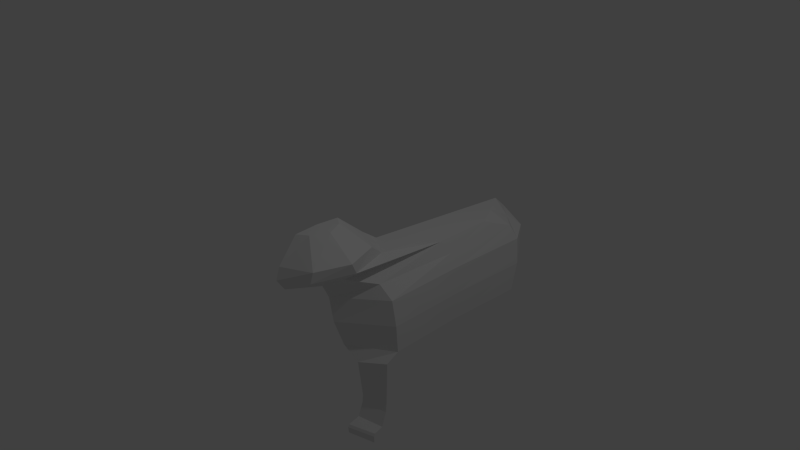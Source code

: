 # Source: gatinsky.blend  (saved by Blender 2.76.0; exported with 4.5.12 LTS)
import bpy
from mathutils import Matrix  # noqa: F401  (used for matrix-valued properties, if any)

bpy.ops.wm.read_factory_settings(use_empty=True)
scene = bpy.context.scene
scene.name = 'Scene'

# ---- collections
col_collection_1 = bpy.data.collections.new('Collection 1'); scene.collection.children.link(col_collection_1)

# ---- world
world_world = bpy.data.worlds.new('World'); scene.world = world_world
world_world.color = (0.05088, 0.05088, 0.05088)
world_world.use_sun_shadow = False
world_world.sun_shadow_jitter_overblur = 0.0
world_world.cycles.sampling_method = 'MANUAL'
world_world.cycles.sample_map_resolution = 256

# ---- cameras
cam_camera = bpy.data.cameras.new('Camera')
cam_camera.clip_end = 100.0
cam_camera.lens = 35.0
cam_camera.sensor_width = 32.0
cam_camera.sensor_height = 18.0
cam_camera.ortho_scale = 7.314
cam_camera.dof.focus_distance = 0.0
cam_camera.dof.aperture_fstop = 128.0

# ---- lights
light_lamp = bpy.data.lights.new('Lamp', 'POINT')
light_lamp.transmission_factor = 0.0
light_lamp.cutoff_distance = 30.0
light_lamp.energy = 100.0
light_lamp.shadow_buffer_clip_start = 1.001
light_lamp.shadow_soft_size = 0.1
light_lamp.shadow_maximum_resolution = 0.006
light_lamp.use_absolute_resolution = True
light_lamp.cycles.use_multiple_importance_sampling = False

# ---- meshes
me_sphere = bpy.data.meshes.new('Sphere')
me_sphere.from_pydata([(3.266e-07, -0.4311, 1.213), (2.613e-07, 2.499, 0.5303), (0.02683, 2.743, -0.1951), (0.03652, 2.632, -0.5992), (0.138, -0.5241, 1.213), (0.4446, 1.771, 0.5556), (0.6568, 2.255, -0.1951), (0.6432, 2.169, -0.5992), (0.2515, -0.7486, 1.213), (0.4416, 0.9206, 0.5556), (0.6279, 1.076, -0.1951), (0.611, 1.05, -0.5992), (0.138, -0.973, 1.213), (0.3123, -0.6341, 0.5556), (0.6642, -0.1036, -0.1951), (0.6507, -0.06922, -0.5992), (3.258e-07, 1.05, -0.7677), (3.117e-07, -1.066, 1.213), (1.584e-07, -1.278, 0.5556), (0.02686, -0.5919, -0.1951), (0.03667, -0.4518, -0.5992), (2.48e-08, -0.7486, 1.232), (0.007732, 2.768, 0.1802), (0.6241, 2.269, 0.1802), (0.602, 1.067, 0.1802), (0.6311, -0.1356, 0.1802), (0.007545, -0.6337, 0.1802), (3.324e-07, -0.04482, 0.8843), (0.3923, -0.2333, 0.8843), (0.5547, -0.6883, 0.8843), (0.3923, -1.143, 0.8843), (2.298e-07, -1.332, 0.8843), (2.969e-07, 0.1794, 0.72), (0.3523, -0.04989, 0.72), (0.5285, -0.6035, 0.72), (0.3523, -1.157, 0.72), (1.941e-07, -1.386, 0.72), (3.258e-07, 1.05, -0.7677), (0.03667, -0.4518, -0.5992), (3.258e-07, 1.05, -0.7677), (0.6507, -0.06922, -0.5992), (0.03667, -0.4518, -0.5992), (0.241, 0.09951, -0.7297), (0.62, -0.2316, -0.7266), (0.2406, -0.3983, -0.7996), (0.247, -0.2199, -1.832), (0.6333, -0.4988, -1.831), (0.247, -0.6047, -1.83), (0.244, -0.06962, -1.344), (0.2438, -0.3374, -1.342), (0.6266, -0.2637, -1.333), (0.2455, -0.1603, -1.663), (0.2454, -0.4248, -1.66), (0.63, -0.352, -1.657), (0.2446, -0.3482, -1.464), (0.6283, -0.2814, -1.457), (0.2447, -0.1056, -1.466), (0.2462, -0.1885, -1.74), (0.2461, -0.6155, -1.738), (0.6315, -0.498, -1.737), (0.2457, -0.5959, -1.699), (0.6308, -0.48, -1.697), (0.2458, -0.1748, -1.701), (0.003714, 2.664, 0.3753), (0.5308, 2.207, 0.3753), (0.5186, 1.034, 0.3753), (0.4654, -0.1897, 0.3753), (0.003624, -0.7232, 0.3753), (0.398, 2.63, -0.1951), (0.3399, 2.4, -0.5992), (0.06898, -0.4776, 1.213), (0.2223, 2.135, 0.5429), (0.3721, 2.65, 0.1802), (0.1961, -0.1391, 0.8843), (0.1761, 0.06476, 0.72), (0.2673, 2.436, 0.3753)], [], [(73, 27, 0, 70), (75, 63, 1, 71), (31, 30, 12, 17), (69, 3, 2, 68), (3, 69, 7, 16), (0, 21, 4, 70), (11, 7, 6, 10), (65, 64, 5, 9), (7, 11, 16), (4, 21, 8), (66, 65, 9, 13), (15, 11, 10, 14), (11, 15, 16), (8, 21, 12), (67, 66, 13, 18), (20, 15, 14, 19), (20, 16, 39, 41), (12, 21, 17), (30, 29, 8, 12), (29, 28, 4, 8), (19, 14, 25, 26), (14, 10, 24, 25), (10, 6, 23, 24), (68, 2, 22, 72), (34, 33, 28, 29), (35, 34, 29, 30), (36, 35, 30, 31), (74, 32, 27, 73), (71, 1, 32, 74), (18, 13, 35, 36), (13, 9, 34, 35), (9, 5, 33, 34), (16, 20, 38, 37), (41, 39, 42, 44), (15, 20, 41, 40), (16, 15, 40, 39), (58, 57, 45, 47), (40, 41, 44, 43), (39, 40, 43, 42), (46, 47, 45), (59, 58, 47, 46), (57, 59, 46, 45), (42, 43, 50, 48), (43, 44, 49, 50), (44, 42, 48, 49), (56, 55, 53, 51), (55, 54, 52, 53), (54, 56, 51, 52), (49, 48, 56, 54), (50, 49, 54, 55), (48, 50, 55, 56), (62, 61, 59, 57), (61, 60, 58, 59), (60, 62, 57, 58), (52, 51, 62, 60), (53, 52, 60, 61), (51, 53, 61, 62), (26, 25, 66, 67), (25, 24, 65, 66), (24, 23, 64, 65), (72, 22, 63, 75), (23, 72, 75, 64), (5, 71, 74, 33), (33, 74, 73, 28), (6, 68, 72, 23), (7, 69, 68, 6), (64, 75, 71, 5), (28, 73, 70, 4)])
me_sphere.use_remesh_preserve_volume = False
me_sphere.use_remesh_preserve_attributes = False
me_sphere.use_mirror_vertex_groups = False
me_sphere.update()

# ---- objects
ob_sphere = bpy.data.objects.new('Sphere', me_sphere)
ob_lamp = bpy.data.objects.new('Lamp', light_lamp)
ob_camera = bpy.data.objects.new('Camera', cam_camera)

# ---- transforms, parenting, visibility, modifiers, constraints
ob_sphere.location = (-4.768e-07, -0.1319, -0.4985)
ob_sphere.lineart.crease_threshold = 0.0
ob_lamp.location = (4.076, 1.005, 5.904)
ob_lamp.rotation_euler = (0.6503, 0.05522, 1.866)
ob_lamp.lock_rotations_4d = False
ob_lamp.empty_display_type = 'ARROWS'
ob_lamp.color = (0.0, 0.0, 0.0, 0.0)
ob_lamp.lineart.crease_threshold = 0.0
ob_camera.location = (7.481, -6.508, 5.344)
ob_camera.rotation_euler = (1.109, 0.01082, 0.8149)
ob_camera.lock_rotations_4d = False
ob_camera.empty_display_type = 'ARROWS'
ob_camera.color = (0.0, 0.0, 0.0, 0.0)
ob_camera.display_type = 'WIRE'
ob_camera.lineart.crease_threshold = 0.0

# ---- collection membership
col_collection_1.objects.link(ob_sphere)
col_collection_1.objects.link(ob_lamp)
col_collection_1.objects.link(ob_camera)

# ---- scene / render settings (as saved in the file)
scene.camera = ob_camera
scene.frame_start = 1; scene.frame_end = 250; scene.frame_set(0)
scene.render.engine = 'BLENDER_EEVEE_NEXT'
scene.render.resolution_percentage = 50
scene.render.dither_intensity = 0.0
scene.cycles.use_denoising = False
scene.cycles.samples = 10
scene.cycles.sampling_pattern = 'TABULATED_SOBOL'
scene.cycles.light_sampling_threshold = 0.0
scene.cycles.use_adaptive_sampling = False
scene.cycles.use_light_tree = False
scene.cycles.blur_glossy = 0.0
scene.cycles.pixel_filter_type = 'GAUSSIAN'
scene.cycles.sample_clamp_indirect = 0.0
scene.view_settings.view_transform = 'Standard'
bpy.context.view_layer.update()
